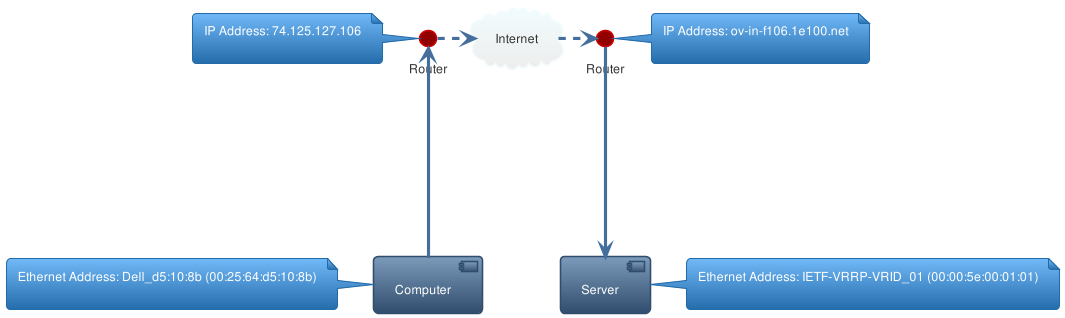

The diagram above was rendered by PlantUML. Its source (embedded in the PNG):
@startuml

!theme spacelab

component computer   as "Computer"
circle    src_router as "Router"
cloud     internet   as "Internet"
circle    dst_router as "Router"
component server     as "Server"

note left of computer   : Ethernet Address: Dell_d5:10:8b (00:25:64:d5:10:8b)\n
note left of src_router : IP Address: 74.125.127.106\n
note right of dst_router : IP Address: ov-in-f106.1e100.net\n
note right of server     : Ethernet Address: IETF-VRRP-VRID_01 (00:00:5e:00:01:01)\n

computer   --u--> src_router
src_router ..r..> internet
internet   ..r..> dst_router
dst_router --d--> server

@enduml